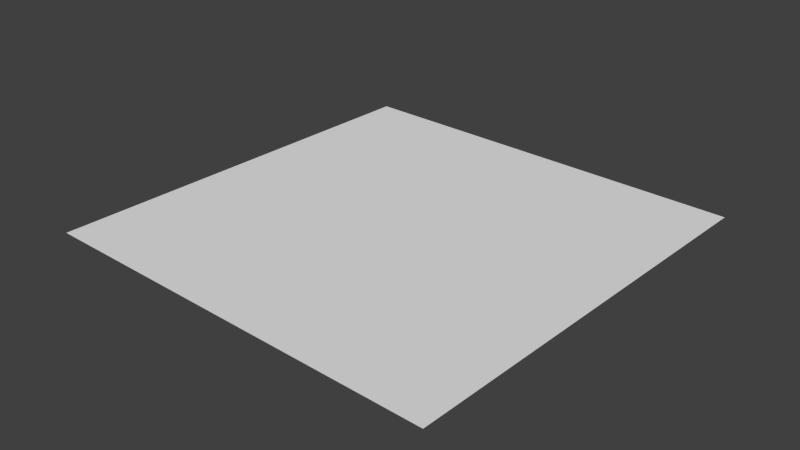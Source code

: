 # Source: asteroidRadii_MO.blend  (saved by Blender 2.64.0; exported with 4.5.12 LTS)
import bpy
from mathutils import Matrix  # noqa: F401  (used for matrix-valued properties, if any)

bpy.ops.wm.read_factory_settings(use_empty=True)
scene = bpy.context.scene
scene.name = 'Scene'

# ---- collections
col_collection_1 = bpy.data.collections.new('Collection 1'); scene.collection.children.link(col_collection_1)

# ---- world
world_world = bpy.data.worlds.new('World'); scene.world = world_world
world_world.color = (0.05088, 0.05088, 0.05088)
world_world.use_sun_shadow = False
world_world.sun_shadow_jitter_overblur = 0.0
world_world.cycles.sampling_method = 'MANUAL'
world_world.cycles.sample_map_resolution = 256

# ---- meshes
me_radii = bpy.data.meshes.new('Radii')
me_radii.from_pydata([(1.0, -1.0, 0.0), (-1.0, -1.0, 0.0), (1.0, 1.0, 0.0), (-1.0, 1.0, 0.0)], [], [(2, 3, 1, 0)])
_uv = me_radii.uv_layers.new(name='UV coord')
_uv.uv.foreach_set('vector', [1.0, 1.0, 0.0, 1.0, 0.0, 0.0, 1.0, 0.0])
me_radii.use_remesh_preserve_volume = False
me_radii.use_remesh_preserve_attributes = False
me_radii.use_mirror_vertex_groups = False
me_radii.update()

# ---- objects
ob_radii = bpy.data.objects.new('Radii', me_radii)

# ---- transforms, parenting, visibility, modifiers, constraints
ob_radii.location = (0.0, 0.0, 0.0)
ob_radii.rotation_euler = (0.0, -0.0, -0.03916)
ob_radii.scale = (12.64, 12.64, 12.64)
ob_radii.lineart.crease_threshold = 0.0

# ---- collection membership
col_collection_1.objects.link(ob_radii)

# ---- scene / render settings (as saved in the file)
scene.frame_start = 0; scene.frame_end = 50; scene.frame_set(5)
scene.render.engine = 'BLENDER_EEVEE_NEXT'
scene.render.image_settings.color_mode = 'RGB'
scene.render.image_settings.compression = 90
scene.render.resolution_percentage = 50
scene.render.dither_intensity = 0.0
scene.render.bake_margin = 2
scene.render.bake_bias = 0.0
scene.cycles.use_denoising = False
scene.cycles.samples = 10
scene.cycles.sampling_pattern = 'TABULATED_SOBOL'
scene.cycles.light_sampling_threshold = 0.0
scene.cycles.use_adaptive_sampling = False
scene.cycles.use_light_tree = False
scene.cycles.blur_glossy = 0.0
scene.cycles.volume_bounces = 1
scene.cycles.pixel_filter_type = 'GAUSSIAN'
scene.cycles.sample_clamp_indirect = 0.0
scene.view_settings.view_transform = 'Standard'
bpy.context.view_layer.update()

# ---- added for rendering (the .blend has no active camera and no usable light): camera, sun
cam_auto = bpy.data.cameras.new('AutoCamera')
cam_auto.lens = 50.0
cam_auto.sensor_width = 36.0
cam_auto.clip_end = 1000.0
ob_auto_camera = bpy.data.objects.new('AutoCamera', cam_auto)
scene.collection.objects.link(ob_auto_camera)
ob_auto_camera.location = (34.3351, -41.2022, 27.4681)
ob_auto_camera.rotation_euler = (1.09748, -7.21219e-08, 0.694738)
scene.camera = ob_auto_camera
light_auto_sun = bpy.data.lights.new('AutoSun', 'SUN')
light_auto_sun.energy = 3.0
light_auto_sun.angle = 0.0523599
ob_auto_sun = bpy.data.objects.new('AutoSun', light_auto_sun)
scene.collection.objects.link(ob_auto_sun)
ob_auto_sun.rotation_euler = (0.872665, 0.174533, 0.523599)
bpy.context.view_layer.update()

